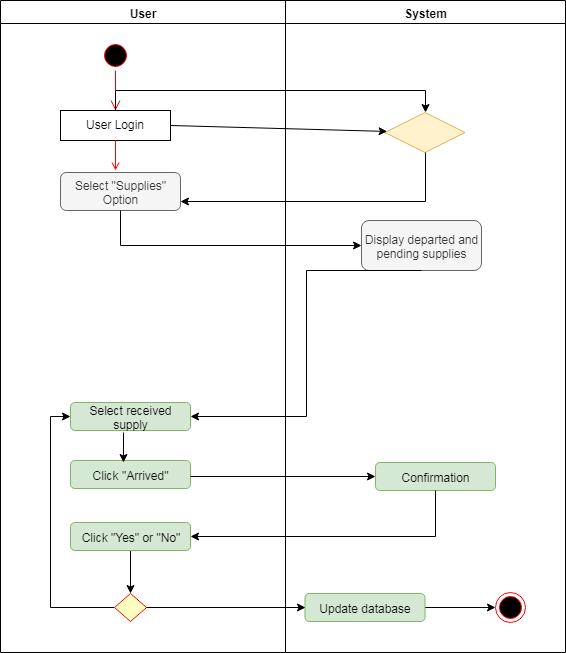

The diagram above was exported from draw.io. Its source (the exported page's mxGraphModel, read from the mxfile embedded in the PNG):
<mxGraphModel dx="1232" dy="467" grid="1" gridSize="10" guides="1" tooltips="1" connect="1" arrows="1" fold="1" page="1" pageScale="1" pageWidth="850" pageHeight="1100" math="0" shadow="0">
  <root>
    <mxCell id="0" />
    <mxCell id="1" parent="0" />
    <mxCell id="KoM8FA8WPGJnUl117hex-79" value="User" style="swimlane;whiteSpace=wrap" vertex="1" parent="1">
      <mxGeometry x="40" y="40" width="285" height="652" as="geometry" />
    </mxCell>
    <mxCell id="KoM8FA8WPGJnUl117hex-80" value="" style="ellipse;shape=startState;fillColor=#000000;strokeColor=#ff0000;" vertex="1" parent="KoM8FA8WPGJnUl117hex-79">
      <mxGeometry x="100" y="40" width="30" height="30" as="geometry" />
    </mxCell>
    <mxCell id="KoM8FA8WPGJnUl117hex-81" value="" style="edgeStyle=elbowEdgeStyle;elbow=horizontal;verticalAlign=bottom;endArrow=open;endSize=8;strokeColor=#FF0000;endFill=1;rounded=0" edge="1" parent="KoM8FA8WPGJnUl117hex-79" source="KoM8FA8WPGJnUl117hex-80" target="KoM8FA8WPGJnUl117hex-82">
      <mxGeometry x="100" y="40" as="geometry">
        <mxPoint x="115" y="110" as="targetPoint" />
      </mxGeometry>
    </mxCell>
    <mxCell id="KoM8FA8WPGJnUl117hex-82" value="User Login" style="" vertex="1" parent="KoM8FA8WPGJnUl117hex-79">
      <mxGeometry x="60" y="110" width="110" height="30" as="geometry" />
    </mxCell>
    <mxCell id="KoM8FA8WPGJnUl117hex-83" value="" style="endArrow=open;strokeColor=#FF0000;endFill=1;rounded=0" edge="1" parent="KoM8FA8WPGJnUl117hex-79" source="KoM8FA8WPGJnUl117hex-82">
      <mxGeometry relative="1" as="geometry">
        <mxPoint x="115" y="170" as="targetPoint" />
      </mxGeometry>
    </mxCell>
    <mxCell id="KoM8FA8WPGJnUl117hex-84" value="Select &quot;Supplies&quot; Option" style="rounded=1;whiteSpace=wrap;html=1;fillColor=#f5f5f5;strokeColor=#666666;fontColor=#333333;" vertex="1" parent="KoM8FA8WPGJnUl117hex-79">
      <mxGeometry x="60" y="172" width="120" height="38" as="geometry" />
    </mxCell>
    <mxCell id="KoM8FA8WPGJnUl117hex-85" value="Click &quot;Arrived&quot;" style="rounded=1;whiteSpace=wrap;html=1;fillColor=#d5e8d4;strokeColor=#82b366;" vertex="1" parent="KoM8FA8WPGJnUl117hex-79">
      <mxGeometry x="70" y="460" width="120" height="28" as="geometry" />
    </mxCell>
    <mxCell id="KoM8FA8WPGJnUl117hex-86" value="Select received supply" style="rounded=1;whiteSpace=wrap;html=1;fillColor=#d5e8d4;strokeColor=#82b366;" vertex="1" parent="KoM8FA8WPGJnUl117hex-79">
      <mxGeometry x="70" y="402" width="120" height="28" as="geometry" />
    </mxCell>
    <mxCell id="KoM8FA8WPGJnUl117hex-87" value="" style="edgeStyle=orthogonalEdgeStyle;rounded=0;orthogonalLoop=1;jettySize=auto;html=1;" edge="1" parent="KoM8FA8WPGJnUl117hex-79">
      <mxGeometry relative="1" as="geometry">
        <mxPoint x="123" y="432" as="sourcePoint" />
        <mxPoint x="123" y="462" as="targetPoint" />
      </mxGeometry>
    </mxCell>
    <mxCell id="KoM8FA8WPGJnUl117hex-88" value="" style="edgeStyle=orthogonalEdgeStyle;rounded=0;orthogonalLoop=1;jettySize=auto;html=1;entryX=0.5;entryY=0;entryDx=0;entryDy=0;" edge="1" parent="KoM8FA8WPGJnUl117hex-79" source="KoM8FA8WPGJnUl117hex-89" target="KoM8FA8WPGJnUl117hex-91">
      <mxGeometry relative="1" as="geometry" />
    </mxCell>
    <mxCell id="KoM8FA8WPGJnUl117hex-89" value="Click &quot;Yes&quot; or &quot;No&quot;" style="rounded=1;whiteSpace=wrap;html=1;fillColor=#d5e8d4;strokeColor=#82b366;" vertex="1" parent="KoM8FA8WPGJnUl117hex-79">
      <mxGeometry x="70" y="522" width="120" height="28" as="geometry" />
    </mxCell>
    <mxCell id="KoM8FA8WPGJnUl117hex-90" style="edgeStyle=orthogonalEdgeStyle;rounded=0;orthogonalLoop=1;jettySize=auto;html=1;exitX=0;exitY=0.5;exitDx=0;exitDy=0;entryX=0;entryY=0.5;entryDx=0;entryDy=0;" edge="1" parent="KoM8FA8WPGJnUl117hex-79" source="KoM8FA8WPGJnUl117hex-91" target="KoM8FA8WPGJnUl117hex-86">
      <mxGeometry relative="1" as="geometry" />
    </mxCell>
    <mxCell id="KoM8FA8WPGJnUl117hex-91" value="" style="rhombus;whiteSpace=wrap;html=1;fillColor=#ffffc0;strokeColor=#ff0000;" vertex="1" parent="KoM8FA8WPGJnUl117hex-79">
      <mxGeometry x="114" y="593" width="32" height="28" as="geometry" />
    </mxCell>
    <mxCell id="KoM8FA8WPGJnUl117hex-92" value="System" style="swimlane;whiteSpace=wrap" vertex="1" parent="1">
      <mxGeometry x="325" y="40" width="280" height="652" as="geometry" />
    </mxCell>
    <mxCell id="KoM8FA8WPGJnUl117hex-93" value="" style="rhombus;whiteSpace=wrap;html=1;fillColor=#fff2cc;strokeColor=#d6b656;" vertex="1" parent="KoM8FA8WPGJnUl117hex-92">
      <mxGeometry x="99.5" y="112" width="80" height="40" as="geometry" />
    </mxCell>
    <mxCell id="KoM8FA8WPGJnUl117hex-94" value="Display departed and pending supplies" style="rounded=1;whiteSpace=wrap;html=1;fillColor=#f5f5f5;strokeColor=#666666;fontColor=#333333;" vertex="1" parent="KoM8FA8WPGJnUl117hex-92">
      <mxGeometry x="76" y="220" width="120" height="50" as="geometry" />
    </mxCell>
    <mxCell id="KoM8FA8WPGJnUl117hex-95" value="Confirmation" style="rounded=1;whiteSpace=wrap;html=1;fillColor=#d5e8d4;strokeColor=#82b366;" vertex="1" parent="KoM8FA8WPGJnUl117hex-92">
      <mxGeometry x="90" y="462" width="120" height="28" as="geometry" />
    </mxCell>
    <mxCell id="KoM8FA8WPGJnUl117hex-96" value="" style="edgeStyle=orthogonalEdgeStyle;rounded=0;orthogonalLoop=1;jettySize=auto;html=1;" edge="1" parent="KoM8FA8WPGJnUl117hex-92" source="KoM8FA8WPGJnUl117hex-97" target="KoM8FA8WPGJnUl117hex-98">
      <mxGeometry relative="1" as="geometry" />
    </mxCell>
    <mxCell id="KoM8FA8WPGJnUl117hex-97" value="Update database" style="rounded=1;whiteSpace=wrap;html=1;fillColor=#d5e8d4;strokeColor=#82b366;" vertex="1" parent="KoM8FA8WPGJnUl117hex-92">
      <mxGeometry x="19.5" y="593" width="120" height="28" as="geometry" />
    </mxCell>
    <mxCell id="KoM8FA8WPGJnUl117hex-98" value="" style="ellipse;html=1;shape=endState;fillColor=#000000;strokeColor=#ff0000;" vertex="1" parent="KoM8FA8WPGJnUl117hex-92">
      <mxGeometry x="210" y="592" width="30" height="30" as="geometry" />
    </mxCell>
    <mxCell id="KoM8FA8WPGJnUl117hex-99" value="" style="endArrow=classic;html=1;exitX=1;exitY=0.5;exitDx=0;exitDy=0;" edge="1" parent="1" source="KoM8FA8WPGJnUl117hex-82" target="KoM8FA8WPGJnUl117hex-93">
      <mxGeometry width="50" height="50" relative="1" as="geometry">
        <mxPoint x="215" y="162" as="sourcePoint" />
        <mxPoint x="385" y="172" as="targetPoint" />
      </mxGeometry>
    </mxCell>
    <mxCell id="KoM8FA8WPGJnUl117hex-100" style="edgeStyle=orthogonalEdgeStyle;rounded=0;orthogonalLoop=1;jettySize=auto;html=1;exitX=0.5;exitY=1;exitDx=0;exitDy=0;entryX=1;entryY=0.75;entryDx=0;entryDy=0;" edge="1" parent="1" source="KoM8FA8WPGJnUl117hex-93" target="KoM8FA8WPGJnUl117hex-84">
      <mxGeometry relative="1" as="geometry" />
    </mxCell>
    <mxCell id="KoM8FA8WPGJnUl117hex-101" style="edgeStyle=orthogonalEdgeStyle;rounded=0;orthogonalLoop=1;jettySize=auto;html=1;exitX=0.5;exitY=0;exitDx=0;exitDy=0;" edge="1" parent="1" source="KoM8FA8WPGJnUl117hex-82">
      <mxGeometry relative="1" as="geometry">
        <mxPoint x="465" y="152" as="targetPoint" />
        <Array as="points">
          <mxPoint x="155" y="130" />
          <mxPoint x="465" y="130" />
        </Array>
      </mxGeometry>
    </mxCell>
    <mxCell id="KoM8FA8WPGJnUl117hex-102" value="" style="edgeStyle=orthogonalEdgeStyle;rounded=0;orthogonalLoop=1;jettySize=auto;html=1;entryX=0;entryY=0.5;entryDx=0;entryDy=0;" edge="1" parent="1" source="KoM8FA8WPGJnUl117hex-84" target="KoM8FA8WPGJnUl117hex-94">
      <mxGeometry relative="1" as="geometry">
        <Array as="points">
          <mxPoint x="160" y="285" />
        </Array>
      </mxGeometry>
    </mxCell>
    <mxCell id="KoM8FA8WPGJnUl117hex-103" value="" style="edgeStyle=orthogonalEdgeStyle;rounded=0;orthogonalLoop=1;jettySize=auto;html=1;entryX=0;entryY=0.5;entryDx=0;entryDy=0;" edge="1" parent="1" target="KoM8FA8WPGJnUl117hex-95">
      <mxGeometry relative="1" as="geometry">
        <mxPoint x="310" y="516" as="targetPoint" />
        <mxPoint x="230" y="516" as="sourcePoint" />
      </mxGeometry>
    </mxCell>
    <mxCell id="KoM8FA8WPGJnUl117hex-104" style="edgeStyle=orthogonalEdgeStyle;rounded=0;orthogonalLoop=1;jettySize=auto;html=1;exitX=0.5;exitY=1;exitDx=0;exitDy=0;entryX=1;entryY=0.5;entryDx=0;entryDy=0;" edge="1" parent="1" source="KoM8FA8WPGJnUl117hex-95" target="KoM8FA8WPGJnUl117hex-89">
      <mxGeometry relative="1" as="geometry" />
    </mxCell>
    <mxCell id="KoM8FA8WPGJnUl117hex-105" style="edgeStyle=orthogonalEdgeStyle;rounded=0;orthogonalLoop=1;jettySize=auto;html=1;exitX=1;exitY=0.5;exitDx=0;exitDy=0;entryX=0;entryY=0.5;entryDx=0;entryDy=0;" edge="1" parent="1" source="KoM8FA8WPGJnUl117hex-91" target="KoM8FA8WPGJnUl117hex-97">
      <mxGeometry relative="1" as="geometry" />
    </mxCell>
    <mxCell id="KoM8FA8WPGJnUl117hex-106" style="edgeStyle=elbowEdgeStyle;rounded=0;orthogonalLoop=1;jettySize=auto;html=1;exitX=0.5;exitY=1;exitDx=0;exitDy=0;entryX=1;entryY=0.5;entryDx=0;entryDy=0;" edge="1" parent="1" source="KoM8FA8WPGJnUl117hex-94" target="KoM8FA8WPGJnUl117hex-86">
      <mxGeometry relative="1" as="geometry" />
    </mxCell>
  </root>
</mxGraphModel>